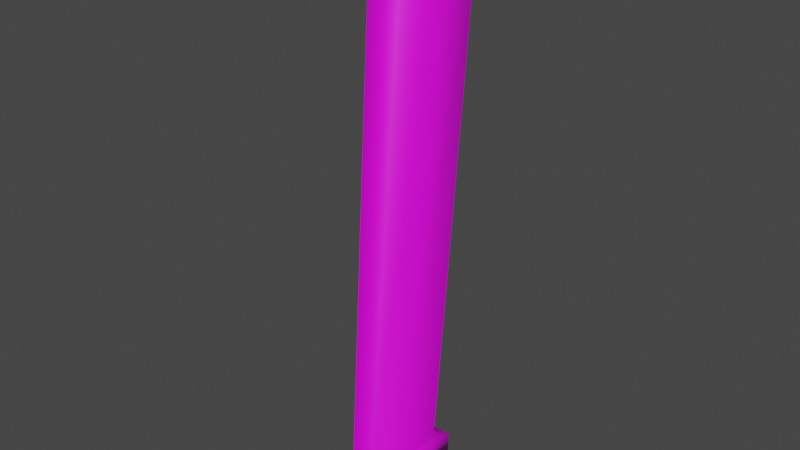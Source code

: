 # Source: w_SMG1Magazine.blend  (saved by Blender 3.6.11; exported with 4.5.12 LTS)
import bpy
from mathutils import Matrix  # noqa: F401  (used for matrix-valued properties, if any)

bpy.ops.wm.read_factory_settings(use_empty=True)
scene = bpy.context.scene
scene.name = 'w_smg1_magazine'

# ---- images (referenced by path relative to the original .blend; pixels are not part of the script)
import os
ASSET_DIR = os.environ.get("B2B_ASSET_DIR", "")  # directory of the original .blend (textures are referenced by path, not embedded)
HERE = os.path.dirname(os.path.abspath(__file__))  # packed textures are extracted next to this script under _unpacked/

def load_image(name, relpath, width, height, colorspace="sRGB"):
    """Load a texture the original file referenced (path relative to the .blend, or extracted next to this script)."""
    p = next((c for c in (os.path.join(HERE, relpath), os.path.join(ASSET_DIR, relpath)) if relpath and os.path.exists(c)), "")
    if p:
        img = bpy.data.images.load(p, check_existing=True)
        img.name = name
    else:  # same state as the original file: an image datablock whose file is absent (Cycles renders it pink)
        img = bpy.data.images.new(name, width, height)
        img.source = "FILE"
        img.filepath = "//" + (relpath or name)
    img.colorspace_settings.name = colorspace
    return img
img_texture4_png = load_image('texture4.png', 'texture4.png', 1024, 1024, 'sRGB')

# ---- materials (node trees are filled in below, after node groups)
mat_texture4 = bpy.data.materials.new('texture4')
mat_texture4.use_transparent_shadow = False
mat_texture4.diffuse_color = (0.9381, 0.4209, 0.4079, 1.0)

# ---- material node trees
mat_texture4.use_nodes = True; mat_texture4.node_tree.nodes.clear()
_N = mat_texture4.node_tree.nodes; _L = mat_texture4.node_tree.links
n0 = _N.new('ShaderNodeBsdfPrincipled'); n0.name = 'Principled BSDF'; n0.location = (10, 300)
n0.distribution = 'GGX'
n0.subsurface_method = 'RANDOM_WALK_SKIN'
n0.inputs[3].default_value = 1.45
n0.inputs[27].default_value = (0.0, 0.0, 0.0, 1.0)
n0.inputs[28].default_value = 1.0
n1 = _N.new('ShaderNodeOutputMaterial'); n1.name = 'Material Output'; n1.location = (300, 300)
n2 = _N.new('ShaderNodeTexImage'); n2.name = 'Image Texture'; n2.location = (-280, 280)
n2.image = img_texture4_png
_L.new(n0.outputs[0], n1.inputs[0])
_L.new(n2.outputs[0], n0.inputs[0])
n1.is_active_output = True

# ---- world
world_world = bpy.data.worlds.new('World'); scene.world = world_world
world_world.use_nodes = True; world_world.node_tree.nodes.clear()
_N = world_world.node_tree.nodes; _L = world_world.node_tree.links
n0 = _N.new('ShaderNodeOutputWorld'); n0.name = 'World Output'; n0.location = (300, 300)
n1 = _N.new('ShaderNodeBackground'); n1.name = 'Background'; n1.location = (10, 300)
n1.inputs[0].default_value = (0.05088, 0.05088, 0.05088, 1.0)
_L.new(n1.outputs[0], n0.inputs[0])
n0.is_active_output = True
world_world.color = (0.05088, 0.05088, 0.05088)
world_world.use_sun_shadow = False
world_world.sun_shadow_jitter_overblur = 0.0

# ---- meshes
me_w_smg1_magazine = bpy.data.meshes.new('w_smg1_magazine')
me_w_smg1_magazine.from_pydata([(0.1612, -0.8581, -2.867), (-0.4527, -1.212, -2.842), (0.2842, -1.221, -2.845), (-0.3213, -0.8523, -2.865), (0.5104, 1.878, 8.635), (-0.3123, 1.888, 8.638), (-0.3654, 0.9288, 8.704), (0.5412, 0.9177, 8.7), (-0.2964, -0.1204, 8.776), (0.4479, -0.1294, 8.773), (0.3712, 1.462, -3.893), (-0.5003, 1.494, -3.024), (0.3946, 1.483, -3.028), (-0.4992, 1.473, -3.89), (0.2236, 1.147, -3.005), (-0.3371, 1.154, -3.003), (0.123, -1.275, -3.61), (-0.3122, -1.27, -3.609), (-0.3902, 0.1957, -2.937), (-0.582, 0.2015, -2.937), (-0.5804, 0.1919, -3.803), (-0.4788, -0.5826, -3.746), (0.2545, 0.1879, -2.94), (0.4462, 0.189, -2.941), (0.4226, 0.1798, -3.807), (0.3032, -0.5921, -3.749)], [], [(0, 1, 2), (0, 3, 1), (4, 5, 6), (7, 4, 6), (6, 8, 7), (8, 9, 7), (0, 8, 3), (0, 9, 8), (10, 11, 12), (10, 13, 11), (14, 5, 4), (14, 15, 5), (14, 11, 15), (14, 12, 11), (16, 1, 17), (16, 2, 1), (18, 5, 15), (5, 18, 6), (3, 6, 18), (6, 3, 8), (19, 15, 11), (15, 19, 18), (1, 18, 19), (18, 1, 3), (13, 20, 11), (11, 20, 19), (21, 19, 20), (21, 1, 19), (21, 17, 1), (7, 9, 0), (0, 22, 7), (4, 7, 22), (22, 14, 4), (22, 0, 2), (2, 23, 22), (14, 22, 23), (23, 12, 14), (10, 12, 24), (12, 23, 24), (25, 24, 23), (25, 23, 2), (25, 2, 16), (25, 16, 17), (17, 21, 25), (21, 20, 25), (24, 25, 20), (10, 24, 20), (20, 13, 10)])
me_w_smg1_magazine.polygons.foreach_set('use_smooth', [True] * 48)
_uv = me_w_smg1_magazine.uv_layers.new(name='Float2')
_uv.uv.foreach_set('vector', [0.9002, 0.192, 0.791, 0.1272, 0.923, 0.1272, 0.9002, 0.192, 0.8137, 0.192, 0.791, 0.1272, 0.9094, 0.7049, 0.7339, 0.7049, 0.6832, 0.4795, 0.923, 0.4795, 0.9094, 0.7049, 0.6832, 0.4795, 0.6832, 0.4795, 0.7424, 0.2062, 0.923, 0.4795, 0.7424, 0.2062, 0.9011, 0.2062, 0.923, 0.4795, 0.0912, 0.08996, 2.3e-05, 1.0, 0.008976, 0.08504, 0.0912, 0.08996, 0.1002, 1.005, 2.3e-05, 1.0, 0.3275, 0.01864, 0.397, 0.09681, 0.3266, 0.09681, 0.3275, 0.01864, 0.3961, 0.01864, 0.397, 0.09681, 0.009818, 2.5e-05, 0.07383, 1.0, 2.5e-05, 1.0, 0.009818, 2.5e-05, 0.06403, 2.5e-05, 0.07383, 1.0, 0.8642, 0.7511, 0.7074, 0.824, 0.7434, 0.7511, 0.8642, 0.7511, 0.9003, 0.824, 0.7074, 0.824, 0.1577, 0.02384, 0.1057, 0.102, 0.1191, 0.02384, 0.1577, 0.02384, 0.1711, 0.102, 0.1057, 0.102, 0.2341, 0.1103, 0.0739, 0.9967, 0.0778, 0.1095, 0.0739, 0.9967, 0.2341, 0.1103, 0.2305, 0.9975, 0.4056, 0.1112, 0.2305, 0.9975, 0.2341, 0.1103, 0.2305, 0.9975, 0.4056, 0.1112, 0.4022, 0.9984, 0.6146, 0.4672, 0.6988, 0.7081, 0.6791, 0.7945, 0.6988, 0.7081, 0.6146, 0.4672, 0.6434, 0.4655, 0.6587, 0.108, 0.6434, 0.4655, 0.6146, 0.4672, 0.6434, 0.4655, 0.6587, 0.108, 0.6813, 0.1992, 0.0164, 0.0288, 0.2253, 0.0298, 0.0222, 0.1093, 0.0222, 0.1093, 0.2253, 0.0298, 0.233, 0.1103, 0.3522, 0.0307, 0.233, 0.1103, 0.2253, 0.0298, 0.3522, 0.0307, 0.4643, 0.1113, 0.233, 0.1103, 0.3522, 0.0307, 0.466, 0.0397, 0.4643, 0.1113, 0.2305, 0.9975, 0.4022, 0.9984, 0.4056, 0.1112, 0.4056, 0.1112, 0.2341, 0.1103, 0.2305, 0.9975, 0.0739, 0.9967, 0.2305, 0.9975, 0.2341, 0.1103, 0.2341, 0.1103, 0.0778, 0.1095, 0.0739, 0.9967, 0.6434, 0.4655, 0.6813, 0.1992, 0.6587, 0.108, 0.6587, 0.108, 0.6146, 0.4672, 0.6434, 0.4655, 0.6988, 0.7081, 0.6434, 0.4655, 0.6146, 0.4672, 0.6146, 0.4672, 0.6791, 0.7945, 0.6988, 0.7081, 0.0164, 0.0288, 0.0222, 0.1093, 0.2253, 0.0298, 0.0222, 0.1093, 0.233, 0.1103, 0.2253, 0.0298, 0.3522, 0.0307, 0.2253, 0.0298, 0.233, 0.1103, 0.3522, 0.0307, 0.233, 0.1103, 0.4643, 0.1113, 0.3522, 0.0307, 0.4643, 0.1113, 0.466, 0.0397, 0.5896, 0.2349, 0.5744, 0.3, 0.5341, 0.3005, 0.5341, 0.3005, 0.5172, 0.2358, 0.5896, 0.2349, 0.5172, 0.2358, 0.5061, 0.1642, 0.5896, 0.2349, 0.5989, 0.163, 0.5896, 0.2349, 0.5061, 0.1642, 0.5912, 0.04425, 0.5989, 0.163, 0.5061, 0.1642, 0.5061, 0.1642, 0.5107, 0.04529, 0.5912, 0.04425])
me_w_smg1_magazine.materials.append(mat_texture4)
me_w_smg1_magazine.update()
me_w_smg1_magazine.normals_split_custom_set([tuple(v) for v in zip(*[iter([0.3125, -0.2739, 0.9096, -0.5741, -0.5636, 0.594, 0.5734, -0.5742, 0.5844, 0.3125, -0.2739, 0.9096, -0.3107, -0.2669, 0.9123, -0.5741, -0.5636, 0.594, 0.5796, 0.6171, 0.5322, -0.5548, 0.6319, 0.5412, -0.7177, 0.04383, 0.695, 0.7301, 0.0261, 0.6828, 0.5796, 0.6171, 0.5322, -0.7177, 0.04383, 0.695, -0.7177, 0.04383, 0.695, -0.5573, -0.5508, 0.6213, 0.7301, 0.0261, 0.6828, -0.5573, -0.5508, 0.6213, 0.5544, -0.5638, 0.6122, 0.7301, 0.0261, 0.6828, 0.3125, -0.2739, 0.9096, -0.5573, -0.5508, 0.6213, -0.3107, -0.2669, 0.9123, 0.3125, -0.2739, 0.9096, 0.5544, -0.5638, 0.6122, -0.5573, -0.5508, 0.6213, -0.0471, -0.1347, -0.9898, -0.5549, 0.6219, 0.5526, 0.5796, 0.6072, 0.5435, -0.0471, -0.1347, -0.9898, -0.007904, -0.08817, -0.9961, -0.5549, 0.6219, 0.5526, 0.3074, 0.3792, 0.8728, -0.5548, 0.6319, 0.5412, 0.5796, 0.6171, 0.5322, 0.3074, 0.3792, 0.8728, -0.2964, 0.3775, 0.8773, -0.5548, 0.6319, 0.5412, 0.3074, 0.3792, 0.8728, -0.5549, 0.6219, 0.5526, -0.2964, 0.3775, 0.8773, 0.3074, 0.3792, 0.8728, 0.5796, 0.6072, 0.5435, -0.5549, 0.6219, 0.5526, -0.0294, -0.09401, -0.9951, -0.5741, -0.5636, 0.594, 0.03505, -0.1088, -0.9935, -0.0294, -0.09401, -0.9951, 0.5734, -0.5742, 0.5844, -0.5741, -0.5636, 0.594, -0.692, 0.04559, 0.7204, -0.5548, 0.6319, 0.5412, -0.2964, 0.3775, 0.8773, -0.5548, 0.6319, 0.5412, -0.692, 0.04559, 0.7204, -0.7177, 0.04383, 0.695, -0.3107, -0.2669, 0.9123, -0.7177, 0.04383, 0.695, -0.692, 0.04559, 0.7204, -0.7177, 0.04383, 0.695, -0.3107, -0.2669, 0.9123, -0.5573, -0.5508, 0.6213, -0.7273, 0.02742, 0.6858, -0.2964, 0.3775, 0.8773, -0.5549, 0.6219, 0.5526, -0.2964, 0.3775, 0.8773, -0.7273, 0.02742, 0.6858, -0.692, 0.04559, 0.7204, -0.5741, -0.5636, 0.594, -0.692, 0.04559, 0.7204, -0.7273, 0.02742, 0.6858, -0.692, 0.04559, 0.7204, -0.5741, -0.5636, 0.594, -0.3107, -0.2669, 0.9123, -0.007904, -0.08817, -0.9961, 0.03492, -0.08332, -0.9959, -0.5549, 0.6219, 0.5526, -0.5549, 0.6219, 0.5526, 0.03492, -0.08332, -0.9959, -0.7273, 0.02742, 0.6858, 0.02434, -0.09572, -0.9951, -0.7273, 0.02742, 0.6858, 0.03492, -0.08332, -0.9959, 0.02434, -0.09572, -0.9951, -0.5741, -0.5636, 0.594, -0.7273, 0.02742, 0.6858, 0.02434, -0.09572, -0.9951, 0.03505, -0.1088, -0.9935, -0.5741, -0.5636, 0.594, 0.7301, 0.0261, 0.6828, 0.5544, -0.5638, 0.6122, 0.3125, -0.2739, 0.9096, 0.3125, -0.2739, 0.9096, 0.7049, 0.02846, 0.7087, 0.7301, 0.0261, 0.6828, 0.5796, 0.6171, 0.5322, 0.7301, 0.0261, 0.6828, 0.7049, 0.02846, 0.7087, 0.7049, 0.02846, 0.7087, 0.3074, 0.3792, 0.8728, 0.5796, 0.6171, 0.5322, 0.7049, 0.02846, 0.7087, 0.3125, -0.2739, 0.9096, 0.5734, -0.5742, 0.5844, 0.5734, -0.5742, 0.5844, 0.7391, 0.009364, 0.6735, 0.7049, 0.02846, 0.7087, 0.3074, 0.3792, 0.8728, 0.7049, 0.02846, 0.7087, 0.7391, 0.009364, 0.6735, 0.7391, 0.009364, 0.6735, 0.5796, 0.6072, 0.5435, 0.3074, 0.3792, 0.8728, -0.0471, -0.1347, -0.9898, 0.5796, 0.6072, 0.5435, -0.04283, -0.09621, -0.9944, 0.5796, 0.6072, 0.5435, 0.7391, 0.009364, 0.6735, -0.04283, -0.09621, -0.9944, -0.04766, -0.05688, -0.9972, -0.04283, -0.09621, -0.9944, 0.7391, 0.009364, 0.6735, -0.04766, -0.05688, -0.9972, 0.7391, 0.009364, 0.6735, 0.5734, -0.5742, 0.5844, -0.04766, -0.05688, -0.9972, 0.5734, -0.5742, 0.5844, -0.0294, -0.09401, -0.9951, -0.04766, -0.05688, -0.9972, -0.0294, -0.09401, -0.9951, 0.03505, -0.1088, -0.9935, 0.03505, -0.1088, -0.9935, 0.02434, -0.09572, -0.9951, -0.04766, -0.05688, -0.9972, 0.02434, -0.09572, -0.9951, 0.03492, -0.08332, -0.9959, -0.04766, -0.05688, -0.9972, -0.04283, -0.09621, -0.9944, -0.04766, -0.05688, -0.9972, 0.03492, -0.08332, -0.9959, -0.0471, -0.1347, -0.9898, -0.04283, -0.09621, -0.9944, 0.03492, -0.08332, -0.9959, 0.03492, -0.08332, -0.9959, -0.007904, -0.08817, -0.9961, -0.0471, -0.1347, -0.9898])] * 3)])
arm_w_smg1_magazine_skeleton = bpy.data.armatures.new('w_smg1_magazine_skeleton')  # bones are not reproduced

# ---- objects
ob_w_smg1magazine = bpy.data.objects.new('w_SMG1Magazine', arm_w_smg1_magazine_skeleton)
ob_w_smg1_magazine = bpy.data.objects.new('w_smg1_magazine', me_w_smg1_magazine)

# ---- transforms, parenting, visibility, modifiers, constraints
ob_w_smg1magazine.location = (0.0, 0.0, 0.0)
ob_w_smg1magazine.show_in_front = True
ob_w_smg1_magazine.parent = ob_w_smg1magazine
ob_w_smg1_magazine.location = (0.0, 0.0, 0.0)
_vg = ob_w_smg1_magazine.vertex_groups.new(name='ValveBiped')
_vg.add([0, 1, 2, 3, 4, 5, 6, 7, 8, 9, 10, 11, 12, 13, 14, 15, 16, 17, 18, 19, 20, 21, 22, 23, 24, 25], 1.0, 'REPLACE')
_vg = ob_w_smg1_magazine.vertex_groups.new(name='ValveBiped.Bip01_R_Hand')
_vg = ob_w_smg1_magazine.vertex_groups.new(name='ValveBiped.Weapon_bone')
_m = ob_w_smg1_magazine.modifiers.new('Armature', 'ARMATURE')
_m.object = ob_w_smg1magazine

# ---- collection membership
scene.collection.objects.link(ob_w_smg1magazine)
scene.collection.objects.link(ob_w_smg1_magazine)

# ---- scene / render settings (as saved in the file)
scene.frame_start = 1; scene.frame_end = 250; scene.frame_set(0)
scene.render.engine = 'BLENDER_EEVEE_NEXT'
scene.cycles.sampling_pattern = 'TABULATED_SOBOL'
scene.view_settings.view_transform = 'Filmic'
bpy.context.view_layer.update()

# ---- added for rendering (the .blend has no active camera and no usable light): camera, sun
cam_auto = bpy.data.cameras.new('AutoCamera')
cam_auto.lens = 50.0
cam_auto.sensor_width = 36.0
cam_auto.clip_end = 1000.0
ob_auto_camera = bpy.data.objects.new('AutoCamera', cam_auto)
scene.collection.objects.link(ob_auto_camera)
ob_auto_camera.location = (12.1059, -14.2449, 12.1424)
ob_auto_camera.rotation_euler = (1.09748, -7.21219e-08, 0.694738)
scene.camera = ob_auto_camera
light_auto_sun = bpy.data.lights.new('AutoSun', 'SUN')
light_auto_sun.energy = 3.0
light_auto_sun.angle = 0.0523599
ob_auto_sun = bpy.data.objects.new('AutoSun', light_auto_sun)
scene.collection.objects.link(ob_auto_sun)
ob_auto_sun.rotation_euler = (0.872665, 0.174533, 0.523599)
bpy.context.view_layer.update()
